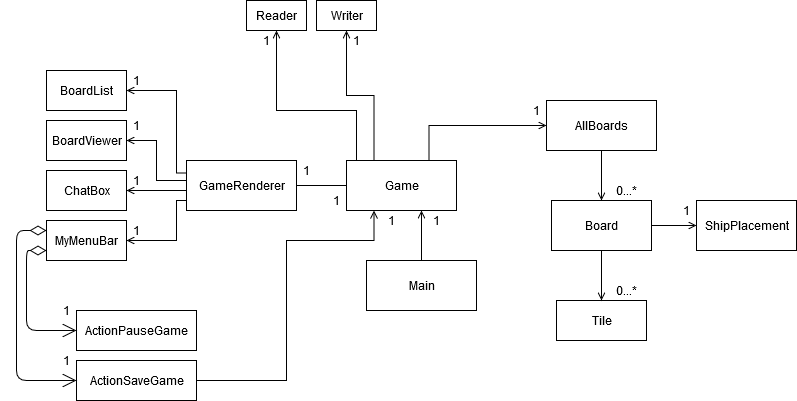

The diagram above was exported from draw.io. Its source (the exported page's mxGraphModel, read from the mxfile embedded in the PNG):
<mxGraphModel dx="1038" dy="553" grid="1" gridSize="10" guides="1" tooltips="1" connect="1" arrows="1" fold="1" page="1" pageScale="1" pageWidth="850" pageHeight="1100" math="0" shadow="0">
  <root>
    <mxCell id="0" />
    <mxCell id="1" parent="0" />
    <mxCell id="s8WRQGfZOCjz95HKZn53-3" style="edgeStyle=orthogonalEdgeStyle;rounded=0;orthogonalLoop=1;jettySize=auto;html=1;entryX=0.5;entryY=1;entryDx=0;entryDy=0;endArrow=open;endFill=0;" edge="1" parent="1" source="s8WRQGfZOCjz95HKZn53-1">
      <mxGeometry relative="1" as="geometry">
        <mxPoint x="445" y="260" as="targetPoint" />
      </mxGeometry>
    </mxCell>
    <mxCell id="s8WRQGfZOCjz95HKZn53-1" value="Main" style="html=1;" vertex="1" parent="1">
      <mxGeometry x="390" y="310" width="110" height="50" as="geometry" />
    </mxCell>
    <mxCell id="s8WRQGfZOCjz95HKZn53-6" style="edgeStyle=orthogonalEdgeStyle;rounded=0;orthogonalLoop=1;jettySize=auto;html=1;exitX=0.25;exitY=0;exitDx=0;exitDy=0;entryX=0.5;entryY=1;entryDx=0;entryDy=0;endArrow=open;endFill=0;" edge="1" parent="1" source="s8WRQGfZOCjz95HKZn53-2" target="s8WRQGfZOCjz95HKZn53-5">
      <mxGeometry relative="1" as="geometry" />
    </mxCell>
    <mxCell id="s8WRQGfZOCjz95HKZn53-7" style="edgeStyle=orthogonalEdgeStyle;rounded=0;orthogonalLoop=1;jettySize=auto;html=1;exitX=0.25;exitY=0;exitDx=0;exitDy=0;endArrow=open;endFill=0;entryX=0.5;entryY=1;entryDx=0;entryDy=0;" edge="1" parent="1" source="s8WRQGfZOCjz95HKZn53-2" target="s8WRQGfZOCjz95HKZn53-4">
      <mxGeometry relative="1" as="geometry">
        <mxPoint x="300" y="160" as="targetPoint" />
        <Array as="points">
          <mxPoint x="380" y="210" />
          <mxPoint x="380" y="160" />
          <mxPoint x="300" y="160" />
        </Array>
      </mxGeometry>
    </mxCell>
    <mxCell id="s8WRQGfZOCjz95HKZn53-31" style="edgeStyle=orthogonalEdgeStyle;rounded=0;orthogonalLoop=1;jettySize=auto;html=1;exitX=0.75;exitY=0;exitDx=0;exitDy=0;entryX=0;entryY=0.5;entryDx=0;entryDy=0;startArrow=none;startFill=0;endArrow=open;endFill=0;" edge="1" parent="1" source="s8WRQGfZOCjz95HKZn53-2" target="s8WRQGfZOCjz95HKZn53-27">
      <mxGeometry relative="1" as="geometry" />
    </mxCell>
    <mxCell id="s8WRQGfZOCjz95HKZn53-2" value="Game" style="html=1;" vertex="1" parent="1">
      <mxGeometry x="370" y="210" width="110" height="50" as="geometry" />
    </mxCell>
    <mxCell id="s8WRQGfZOCjz95HKZn53-4" value="Reader" style="html=1;" vertex="1" parent="1">
      <mxGeometry x="270" y="50" width="60" height="30" as="geometry" />
    </mxCell>
    <mxCell id="s8WRQGfZOCjz95HKZn53-5" value="Writer" style="html=1;" vertex="1" parent="1">
      <mxGeometry x="340" y="50" width="60" height="30" as="geometry" />
    </mxCell>
    <mxCell id="s8WRQGfZOCjz95HKZn53-10" style="edgeStyle=orthogonalEdgeStyle;rounded=0;orthogonalLoop=1;jettySize=auto;html=1;exitX=1;exitY=0.5;exitDx=0;exitDy=0;entryX=0;entryY=0.5;entryDx=0;entryDy=0;endArrow=none;endFill=0;startArrow=none;startFill=0;" edge="1" parent="1" source="s8WRQGfZOCjz95HKZn53-8" target="s8WRQGfZOCjz95HKZn53-2">
      <mxGeometry relative="1" as="geometry" />
    </mxCell>
    <mxCell id="s8WRQGfZOCjz95HKZn53-16" style="edgeStyle=orthogonalEdgeStyle;rounded=0;orthogonalLoop=1;jettySize=auto;html=1;exitX=0;exitY=0.25;exitDx=0;exitDy=0;startArrow=none;startFill=0;endArrow=open;endFill=0;entryX=1;entryY=0.5;entryDx=0;entryDy=0;" edge="1" parent="1" source="s8WRQGfZOCjz95HKZn53-8" target="s8WRQGfZOCjz95HKZn53-11">
      <mxGeometry relative="1" as="geometry">
        <mxPoint x="190" y="140" as="targetPoint" />
        <Array as="points">
          <mxPoint x="200" y="223" />
          <mxPoint x="200" y="140" />
        </Array>
      </mxGeometry>
    </mxCell>
    <mxCell id="s8WRQGfZOCjz95HKZn53-17" style="edgeStyle=orthogonalEdgeStyle;rounded=0;orthogonalLoop=1;jettySize=auto;html=1;entryX=1;entryY=0.5;entryDx=0;entryDy=0;startArrow=none;startFill=0;endArrow=open;endFill=0;" edge="1" parent="1" source="s8WRQGfZOCjz95HKZn53-8" target="s8WRQGfZOCjz95HKZn53-12">
      <mxGeometry relative="1" as="geometry">
        <Array as="points">
          <mxPoint x="180" y="230" />
          <mxPoint x="180" y="190" />
        </Array>
      </mxGeometry>
    </mxCell>
    <mxCell id="s8WRQGfZOCjz95HKZn53-20" style="edgeStyle=orthogonalEdgeStyle;rounded=0;orthogonalLoop=1;jettySize=auto;html=1;exitX=0;exitY=1;exitDx=0;exitDy=0;entryX=1;entryY=0.5;entryDx=0;entryDy=0;startArrow=none;startFill=0;endArrow=open;endFill=0;" edge="1" parent="1" source="s8WRQGfZOCjz95HKZn53-8" target="s8WRQGfZOCjz95HKZn53-15">
      <mxGeometry relative="1" as="geometry">
        <Array as="points">
          <mxPoint x="210" y="250" />
          <mxPoint x="200" y="250" />
          <mxPoint x="200" y="290" />
        </Array>
      </mxGeometry>
    </mxCell>
    <mxCell id="s8WRQGfZOCjz95HKZn53-21" style="edgeStyle=orthogonalEdgeStyle;rounded=0;orthogonalLoop=1;jettySize=auto;html=1;exitX=0;exitY=0.5;exitDx=0;exitDy=0;entryX=1;entryY=0.5;entryDx=0;entryDy=0;startArrow=none;startFill=0;endArrow=open;endFill=0;" edge="1" parent="1" source="s8WRQGfZOCjz95HKZn53-8" target="s8WRQGfZOCjz95HKZn53-14">
      <mxGeometry relative="1" as="geometry">
        <Array as="points">
          <mxPoint x="210" y="240" />
        </Array>
      </mxGeometry>
    </mxCell>
    <mxCell id="s8WRQGfZOCjz95HKZn53-8" value="GameRenderer" style="html=1;" vertex="1" parent="1">
      <mxGeometry x="210" y="210" width="110" height="50" as="geometry" />
    </mxCell>
    <mxCell id="s8WRQGfZOCjz95HKZn53-11" value="BoardList" style="html=1;" vertex="1" parent="1">
      <mxGeometry x="70" y="120" width="80" height="40" as="geometry" />
    </mxCell>
    <mxCell id="s8WRQGfZOCjz95HKZn53-12" value="BoardViewer" style="html=1;" vertex="1" parent="1">
      <mxGeometry x="70" y="170" width="80" height="40" as="geometry" />
    </mxCell>
    <mxCell id="s8WRQGfZOCjz95HKZn53-14" value="ChatBox" style="html=1;" vertex="1" parent="1">
      <mxGeometry x="70" y="220" width="80" height="40" as="geometry" />
    </mxCell>
    <mxCell id="s8WRQGfZOCjz95HKZn53-15" value="MyMenuBar" style="html=1;" vertex="1" parent="1">
      <mxGeometry x="70" y="270" width="80" height="40" as="geometry" />
    </mxCell>
    <mxCell id="s8WRQGfZOCjz95HKZn53-22" value="ActionPauseGame" style="html=1;" vertex="1" parent="1">
      <mxGeometry x="100" y="360" width="120" height="40" as="geometry" />
    </mxCell>
    <mxCell id="s8WRQGfZOCjz95HKZn53-26" style="edgeStyle=orthogonalEdgeStyle;rounded=0;orthogonalLoop=1;jettySize=auto;html=1;startArrow=none;startFill=0;endArrow=open;endFill=0;entryX=0.25;entryY=1;entryDx=0;entryDy=0;" edge="1" parent="1" source="s8WRQGfZOCjz95HKZn53-23" target="s8WRQGfZOCjz95HKZn53-2">
      <mxGeometry relative="1" as="geometry">
        <mxPoint x="340" y="290" as="targetPoint" />
        <Array as="points">
          <mxPoint x="310" y="430" />
          <mxPoint x="310" y="290" />
          <mxPoint x="398" y="290" />
        </Array>
      </mxGeometry>
    </mxCell>
    <mxCell id="s8WRQGfZOCjz95HKZn53-23" value="&lt;div&gt;ActionSaveGame&lt;/div&gt;" style="html=1;" vertex="1" parent="1">
      <mxGeometry x="100" y="410" width="120" height="40" as="geometry" />
    </mxCell>
    <mxCell id="s8WRQGfZOCjz95HKZn53-24" value="" style="endArrow=open;html=1;endSize=12;startArrow=diamondThin;startSize=14;startFill=0;edgeStyle=orthogonalEdgeStyle;align=left;verticalAlign=bottom;exitX=0;exitY=0.75;exitDx=0;exitDy=0;entryX=0;entryY=0.5;entryDx=0;entryDy=0;" edge="1" parent="1" source="s8WRQGfZOCjz95HKZn53-15" target="s8WRQGfZOCjz95HKZn53-22">
      <mxGeometry x="-1" y="3" relative="1" as="geometry">
        <mxPoint x="260" y="420" as="sourcePoint" />
        <mxPoint x="40" y="340" as="targetPoint" />
        <Array as="points">
          <mxPoint x="50" y="300" />
          <mxPoint x="50" y="380" />
        </Array>
      </mxGeometry>
    </mxCell>
    <mxCell id="s8WRQGfZOCjz95HKZn53-25" value="" style="endArrow=open;html=1;endSize=12;startArrow=diamondThin;startSize=14;startFill=0;edgeStyle=orthogonalEdgeStyle;align=left;verticalAlign=bottom;entryX=0;entryY=0.5;entryDx=0;entryDy=0;" edge="1" parent="1" target="s8WRQGfZOCjz95HKZn53-23">
      <mxGeometry x="-1" y="3" relative="1" as="geometry">
        <mxPoint x="70" y="280" as="sourcePoint" />
        <mxPoint x="100" y="360" as="targetPoint" />
        <Array as="points">
          <mxPoint x="40" y="280" />
          <mxPoint x="40" y="430" />
        </Array>
      </mxGeometry>
    </mxCell>
    <mxCell id="s8WRQGfZOCjz95HKZn53-32" style="edgeStyle=orthogonalEdgeStyle;rounded=0;orthogonalLoop=1;jettySize=auto;html=1;exitX=0.5;exitY=1;exitDx=0;exitDy=0;entryX=0.5;entryY=0;entryDx=0;entryDy=0;startArrow=none;startFill=0;endArrow=open;endFill=0;" edge="1" parent="1" source="s8WRQGfZOCjz95HKZn53-27" target="s8WRQGfZOCjz95HKZn53-29">
      <mxGeometry relative="1" as="geometry" />
    </mxCell>
    <mxCell id="s8WRQGfZOCjz95HKZn53-27" value="&lt;div&gt;AllBoards&lt;/div&gt;" style="html=1;" vertex="1" parent="1">
      <mxGeometry x="570" y="150" width="110" height="50" as="geometry" />
    </mxCell>
    <mxCell id="s8WRQGfZOCjz95HKZn53-28" value="Tile" style="html=1;" vertex="1" parent="1">
      <mxGeometry x="580" y="350" width="90" height="40" as="geometry" />
    </mxCell>
    <mxCell id="s8WRQGfZOCjz95HKZn53-33" style="edgeStyle=orthogonalEdgeStyle;rounded=0;orthogonalLoop=1;jettySize=auto;html=1;exitX=0.5;exitY=1;exitDx=0;exitDy=0;entryX=0.5;entryY=0;entryDx=0;entryDy=0;startArrow=none;startFill=0;endArrow=open;endFill=0;" edge="1" parent="1" source="s8WRQGfZOCjz95HKZn53-29" target="s8WRQGfZOCjz95HKZn53-28">
      <mxGeometry relative="1" as="geometry" />
    </mxCell>
    <mxCell id="s8WRQGfZOCjz95HKZn53-34" style="edgeStyle=orthogonalEdgeStyle;rounded=0;orthogonalLoop=1;jettySize=auto;html=1;exitX=1;exitY=0.5;exitDx=0;exitDy=0;entryX=0;entryY=0.5;entryDx=0;entryDy=0;startArrow=none;startFill=0;endArrow=open;endFill=0;" edge="1" parent="1" source="s8WRQGfZOCjz95HKZn53-29" target="s8WRQGfZOCjz95HKZn53-30">
      <mxGeometry relative="1" as="geometry" />
    </mxCell>
    <mxCell id="s8WRQGfZOCjz95HKZn53-29" value="Board" style="html=1;" vertex="1" parent="1">
      <mxGeometry x="575" y="250" width="100" height="50" as="geometry" />
    </mxCell>
    <mxCell id="s8WRQGfZOCjz95HKZn53-30" value="ShipPlacement" style="html=1;" vertex="1" parent="1">
      <mxGeometry x="720" y="250" width="100" height="50" as="geometry" />
    </mxCell>
    <mxCell id="s8WRQGfZOCjz95HKZn53-35" value="1" style="text;html=1;align=center;verticalAlign=middle;resizable=0;points=[];autosize=1;" vertex="1" parent="1">
      <mxGeometry x="700" y="250" width="20" height="20" as="geometry" />
    </mxCell>
    <mxCell id="s8WRQGfZOCjz95HKZn53-36" value="0...*" style="text;html=1;align=center;verticalAlign=middle;resizable=0;points=[];autosize=1;" vertex="1" parent="1">
      <mxGeometry x="630" y="330" width="40" height="20" as="geometry" />
    </mxCell>
    <mxCell id="s8WRQGfZOCjz95HKZn53-37" value="0...*" style="text;html=1;align=center;verticalAlign=middle;resizable=0;points=[];autosize=1;" vertex="1" parent="1">
      <mxGeometry x="630" y="230" width="40" height="20" as="geometry" />
    </mxCell>
    <mxCell id="s8WRQGfZOCjz95HKZn53-38" value="1" style="text;html=1;align=center;verticalAlign=middle;resizable=0;points=[];autosize=1;" vertex="1" parent="1">
      <mxGeometry x="550" y="150" width="20" height="20" as="geometry" />
    </mxCell>
    <mxCell id="s8WRQGfZOCjz95HKZn53-39" value="1" style="text;html=1;align=center;verticalAlign=middle;resizable=0;points=[];autosize=1;" vertex="1" parent="1">
      <mxGeometry x="370" y="80" width="20" height="20" as="geometry" />
    </mxCell>
    <mxCell id="s8WRQGfZOCjz95HKZn53-40" value="1" style="text;html=1;align=center;verticalAlign=middle;resizable=0;points=[];autosize=1;" vertex="1" parent="1">
      <mxGeometry x="280" y="80" width="20" height="20" as="geometry" />
    </mxCell>
    <mxCell id="s8WRQGfZOCjz95HKZn53-41" value="1" style="text;html=1;align=center;verticalAlign=middle;resizable=0;points=[];autosize=1;" vertex="1" parent="1">
      <mxGeometry x="450" y="260" width="20" height="20" as="geometry" />
    </mxCell>
    <mxCell id="s8WRQGfZOCjz95HKZn53-42" value="1" style="text;html=1;align=center;verticalAlign=middle;resizable=0;points=[];autosize=1;" vertex="1" parent="1">
      <mxGeometry x="405" y="260" width="20" height="20" as="geometry" />
    </mxCell>
    <mxCell id="s8WRQGfZOCjz95HKZn53-43" value="1" style="text;html=1;align=center;verticalAlign=middle;resizable=0;points=[];autosize=1;" vertex="1" parent="1">
      <mxGeometry x="320" y="210" width="20" height="20" as="geometry" />
    </mxCell>
    <mxCell id="s8WRQGfZOCjz95HKZn53-44" value="1" style="text;html=1;align=center;verticalAlign=middle;resizable=0;points=[];autosize=1;" vertex="1" parent="1">
      <mxGeometry x="350" y="240" width="20" height="20" as="geometry" />
    </mxCell>
    <mxCell id="s8WRQGfZOCjz95HKZn53-45" value="1" style="text;html=1;align=center;verticalAlign=middle;resizable=0;points=[];autosize=1;" vertex="1" parent="1">
      <mxGeometry x="80" y="350" width="20" height="20" as="geometry" />
    </mxCell>
    <mxCell id="s8WRQGfZOCjz95HKZn53-46" value="1" style="text;html=1;align=center;verticalAlign=middle;resizable=0;points=[];autosize=1;" vertex="1" parent="1">
      <mxGeometry x="80" y="400" width="20" height="20" as="geometry" />
    </mxCell>
    <mxCell id="s8WRQGfZOCjz95HKZn53-47" value="1" style="text;html=1;align=center;verticalAlign=middle;resizable=0;points=[];autosize=1;" vertex="1" parent="1">
      <mxGeometry x="150" y="270" width="20" height="20" as="geometry" />
    </mxCell>
    <mxCell id="s8WRQGfZOCjz95HKZn53-48" value="1" style="text;html=1;align=center;verticalAlign=middle;resizable=0;points=[];autosize=1;" vertex="1" parent="1">
      <mxGeometry x="150" y="220" width="20" height="20" as="geometry" />
    </mxCell>
    <mxCell id="s8WRQGfZOCjz95HKZn53-49" value="1" style="text;html=1;align=center;verticalAlign=middle;resizable=0;points=[];autosize=1;" vertex="1" parent="1">
      <mxGeometry x="150" y="165" width="20" height="20" as="geometry" />
    </mxCell>
    <mxCell id="s8WRQGfZOCjz95HKZn53-50" value="1" style="text;html=1;align=center;verticalAlign=middle;resizable=0;points=[];autosize=1;" vertex="1" parent="1">
      <mxGeometry x="150" y="120" width="20" height="20" as="geometry" />
    </mxCell>
  </root>
</mxGraphModel>